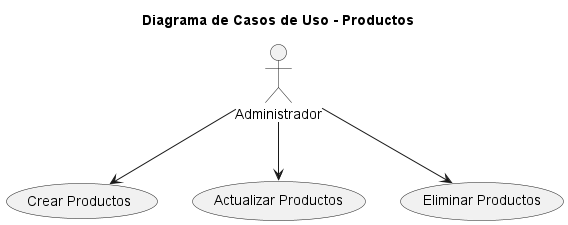

The diagram above was rendered by PlantUML. Its source (embedded in the PNG):
@startuml 
title Diagrama de Casos de Uso - Productos

actor "Administrador" as User

usecase "Crear Productos" as CrearProductos
usecase "Actualizar Productos" as ActualizarProductos
usecase "Eliminar Productos" as EliminarProductos

User --> CrearProductos
User --> ActualizarProductos
User --> EliminarProductos

@enduml